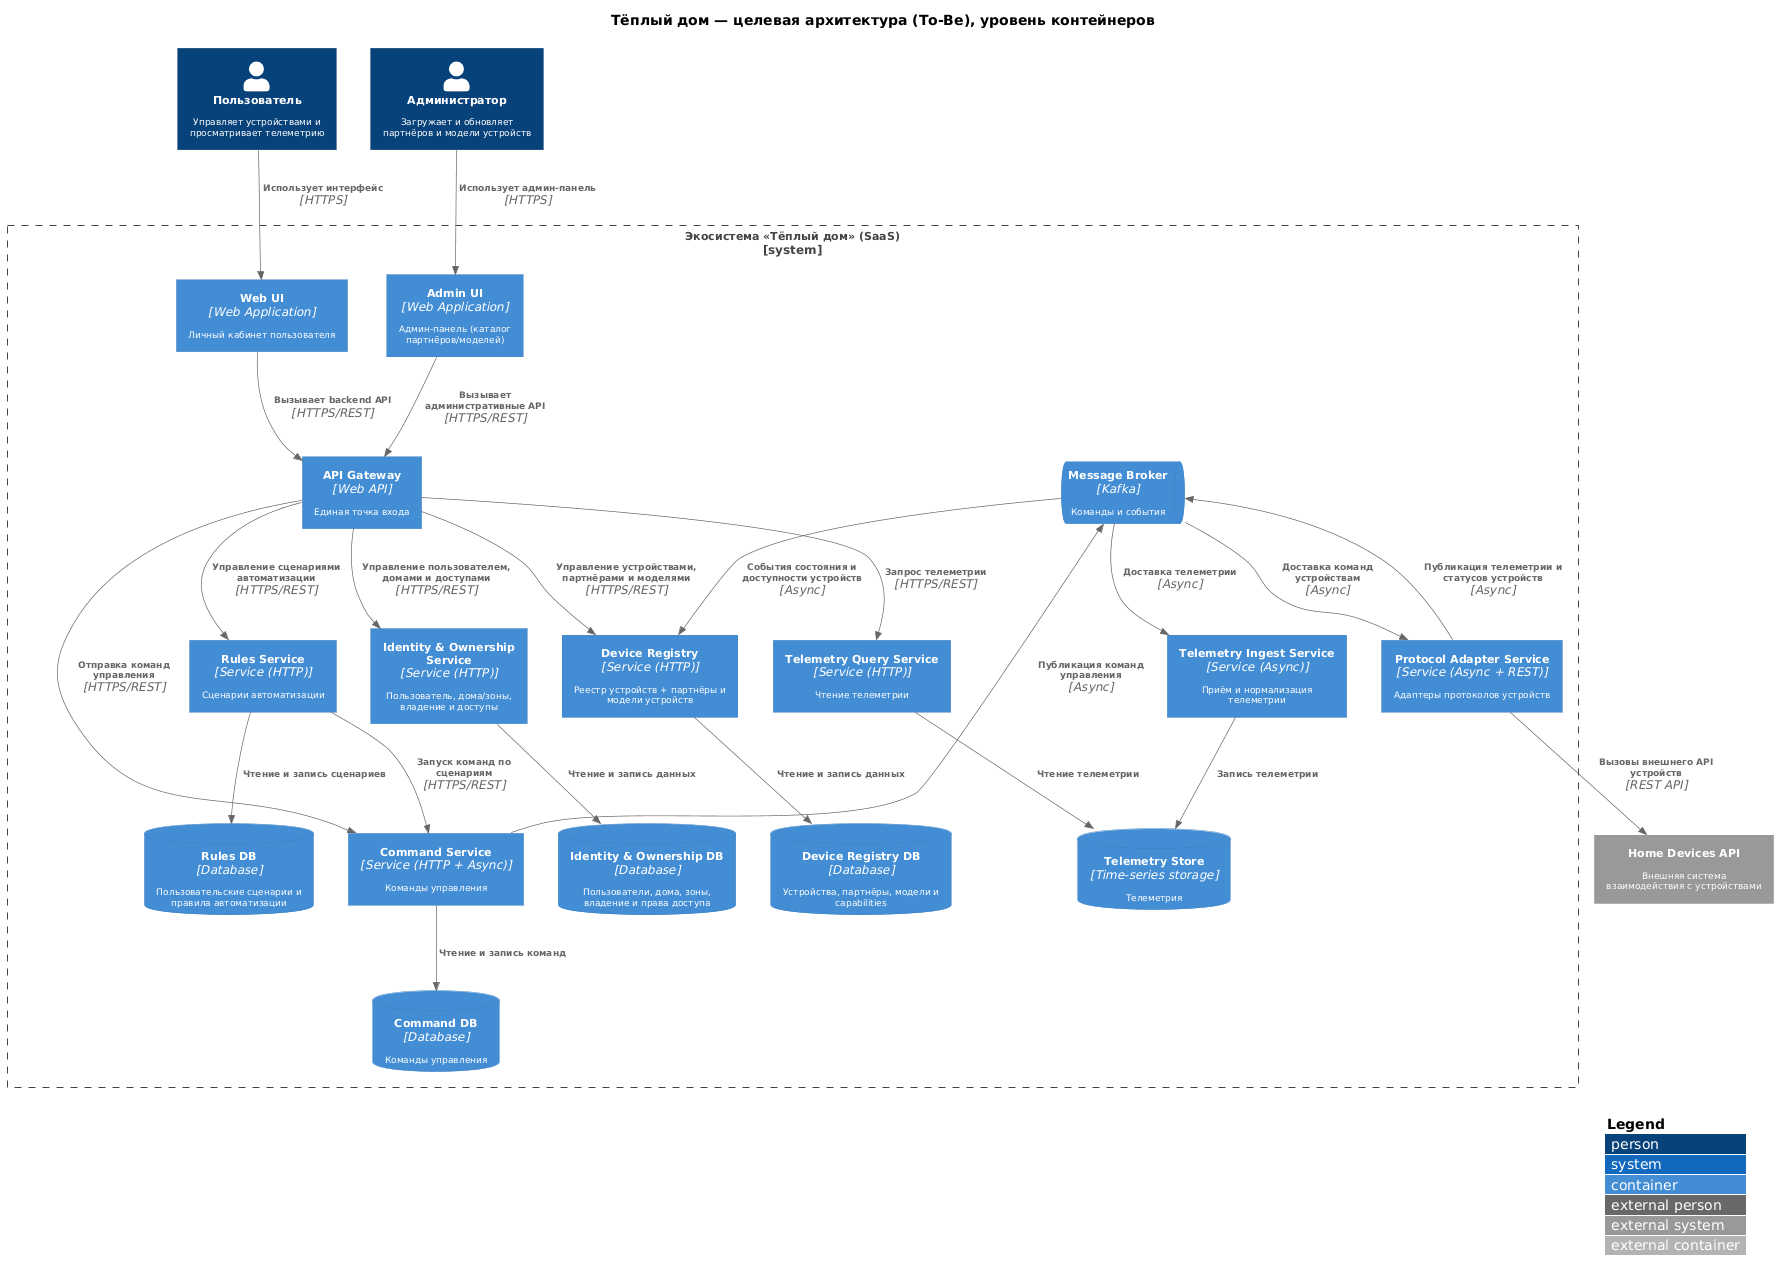

The diagram above was rendered by PlantUML. Its source (embedded in the PNG):
@startuml
!includeurl https://raw.githubusercontent.com/RicardoNiepel/C4-PlantUML/master/C4_Container.puml

LAYOUT_WITH_LEGEND()
top to bottom direction

skinparam defaultFontSize 9
skinparam wrapWidth 160
skinparam Padding 2
skinparam NodePadding 2
skinparam ArrowThickness 0.7

title Тёплый дом — целевая архитектура (To-Be), уровень контейнеров

Person(user, "Пользователь", "Управляет устройствами и просматривает телеметрию")
Person(admin, "Администратор", "Загружает и обновляет партнёров и модели устройств")

System_Boundary(warmHome, "Экосистема «Тёплый дом» (SaaS)") {

  ' ===== UI layer =====
  Container(webApp, "Web UI", "Web Application", "Личный кабинет пользователя")
  Container(adminApp, "Admin UI", "Web Application", "Админ-панель (каталог партнёров/моделей)")

  ' ===== Edge layer =====
  Container(apiGateway, "API Gateway", "Web API", "Единая точка входа")

  ' ===== Core services layer =====
  together {
    Container(identityOwnership, "Identity & Ownership Service", "Service (HTTP)", "Пользователь, дома/зоны, владение и доступы")
    Container(deviceRegistry, "Device Registry", "Service (HTTP)", "Реестр устройств + партнёры и модели устройств")
    Container(telemetryQuery, "Telemetry Query Service", "Service (HTTP)", "Чтение телеметрии")
    Container(rulesEngine, "Rules Service", "Service (HTTP)", "Сценарии автоматизации")
    Container(commandSvc, "Command Service", "Service (HTTP + Async)", "Команды управления")

    ContainerDb(identityOwnershipDb, "Identity & Ownership DB", "Database", "Пользователи, дома, зоны, владение и права доступа")
    ContainerDb(registryDb, "Device Registry DB", "Database", "Устройства, партнёры, модели и capabilities")
    ContainerDb(rulesDb, "Rules DB", "Database", "Пользовательские сценарии и правила автоматизации")
  }

  ' ===== Data layer =====
  ContainerDb(commandDb, "Command DB", "Database", "Команды управления")
  ContainerDb(telemetryStore, "Telemetry Store", "Time-series storage", "Телеметрия")

  ' ===== Async layer =====
  ContainerQueue(eventBus, "Message Broker", "Kafka", "Команды и события")

  ' ===== Integration layer =====
  Container(adapters, "Protocol Adapter Service", "Service (Async + REST)", "Адаптеры протоколов устройств")

  ' ===== Telemetry ingest =====
  Container(telemetryIngest, "Telemetry Ingest Service", "Service (Async)", "Приём и нормализация телеметрии")
}

System_Ext(sensorApi, "Home Devices API", "Внешняя система взаимодействия с устройствами")

' ===== User flow =====
Rel_D(user, webApp, "Использует интерфейс", "HTTPS")
Rel_D(webApp, apiGateway, "Вызывает backend API", "HTTPS/REST")

' ===== Admin flow =====
Rel_D(admin, adminApp, "Использует админ-панель", "HTTPS")
Rel_D(adminApp, apiGateway, "Вызывает административные API", "HTTPS/REST")

' ===== Sync (UI -> core) =====
Rel_D(apiGateway, identityOwnership, "Управление пользователем, домами и доступами", "HTTPS/REST")
Rel_D(apiGateway, deviceRegistry, "Управление устройствами, партнёрами и моделями", "HTTPS/REST")
Rel_D(apiGateway, commandSvc, "Отправка команд управления", "HTTPS/REST")
Rel_D(apiGateway, telemetryQuery, "Запрос телеметрии", "HTTPS/REST")
Rel_D(apiGateway, rulesEngine, "Управление сценариями автоматизации", "HTTPS/REST")

' ===== Sync (Rules -> Command) =====
Rel_D(rulesEngine, commandSvc, "Запуск команд по сценариям", "HTTPS/REST")

' ===== DB =====
Rel_D(identityOwnership, identityOwnershipDb, "Чтение и запись данных")
Rel_D(deviceRegistry, registryDb, "Чтение и запись данных")
Rel_D(commandSvc, commandDb, "Чтение и запись команд")
Rel_D(telemetryIngest, telemetryStore, "Запись телеметрии")
Rel_D(telemetryQuery, telemetryStore, "Чтение телеметрии")
Rel_D(rulesEngine, rulesDb, "Чтение и запись сценариев")


' ===== Async (device integration & telemetry) =====
Rel_D(commandSvc, eventBus, "Публикация команд управления", "Async")
Rel_D(eventBus, adapters, "Доставка команд устройствам", "Async")
Rel_U(adapters, eventBus, "Публикация телеметрии и статусов устройств", "Async")
Rel_D(eventBus, telemetryIngest, "Доставка телеметрии", "Async")
Rel_D(eventBus, deviceRegistry, "События состояния и доступности устройств", "Async")

' ===== External =====
Rel_D(adapters, sensorApi, "Вызовы внешнего API устройств", "REST API")
@enduml